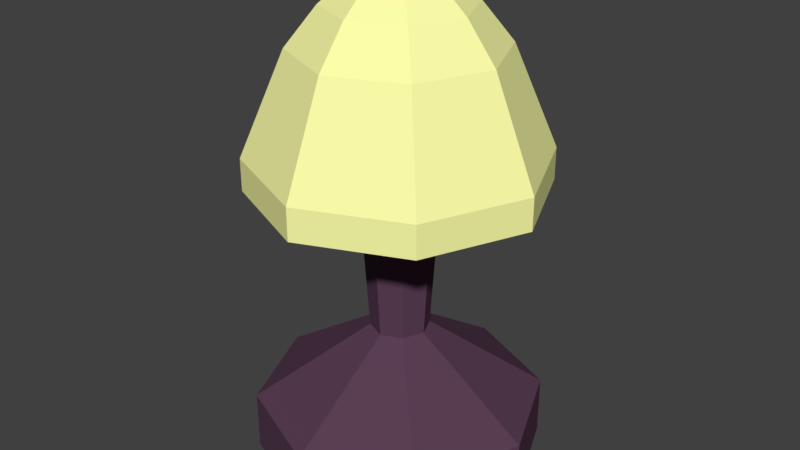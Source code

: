 # Source: lampara.blend  (saved by Blender 2.79.0; exported with 4.5.12 LTS)
import bpy
from mathutils import Matrix  # noqa: F401  (used for matrix-valued properties, if any)

bpy.ops.wm.read_factory_settings(use_empty=True)
scene = bpy.context.scene
scene.name = 'Scene'

# ---- collections
col_collection_1 = bpy.data.collections.new('Collection 1'); scene.collection.children.link(col_collection_1)

# ---- materials (node trees are filled in below, after node groups)
mat_material = bpy.data.materials.new('Material')
mat_material.alpha_threshold = 0.0
mat_material.use_transparent_shadow = False
mat_material.diffuse_color = (0.1065, 0.05143, 0.09057, 1.0)
mat_material.roughness = 0.5
mat_material.line_color = (0.0, 0.0, 0.0, 1.0)
mat_lampara_umbrella = bpy.data.materials.new('Lampara_umbrella')
mat_lampara_umbrella.alpha_threshold = 0.0
mat_lampara_umbrella.use_transparent_shadow = False
mat_lampara_umbrella.diffuse_color = (0.9825, 1.0, 0.4009, 1.0)
mat_lampara_umbrella.roughness = 0.5
mat_lampara_umb_down = bpy.data.materials.new('Lampara_umb_down')
mat_lampara_umb_down.alpha_threshold = 0.0
mat_lampara_umb_down.use_transparent_shadow = False
mat_lampara_umb_down.diffuse_color = (0.5048, 0.5277, 0.09721, 1.0)
mat_lampara_umb_down.roughness = 0.5

# ---- material node trees

# ---- world
world_world = bpy.data.worlds.new('World'); scene.world = world_world
world_world.color = (0.05088, 0.05088, 0.05088)
world_world.use_sun_shadow = False
world_world.sun_shadow_jitter_overblur = 0.0
world_world.cycles.sampling_method = 'MANUAL'

# ---- meshes
me_cube = bpy.data.meshes.new('Cube')
me_cube.from_pydata([(0.0875, 0.0875, -0.1113), (0.0875, -0.0875, -0.1113), (-0.0875, -0.0875, -0.1113), (-0.0875, 0.0875, -0.1113), (0.0875, 0.0875, 0.1078), (0.0875, -0.0875, 0.1078), (-0.0875, -0.0875, 0.1078), (-0.0875, 0.0875, 0.1078), (0.125, -7.451e-09, -0.1113), (-0.125, 3.725e-08, -0.1113), (0.125, -6.706e-08, 0.1078), (-0.125, 2.235e-08, 0.1078), (2.235e-08, 0.125, -0.1113), (0.0, -0.125, -0.1113), (2.98e-08, 0.125, 0.1078), (-6.706e-08, -0.125, 0.1078), (0.06125, 0.06125, 0.1775), (7.451e-09, 1.49e-08, -0.1113), (0.06125, -0.06125, 0.1775), (-0.06125, -0.06125, 0.1775), (-0.06125, 0.06125, 0.1775), (0.0875, -4.694e-08, 0.1775), (-0.0875, 1.565e-08, 0.1775), (2.086e-08, 0.0875, 0.1775), (-4.694e-08, -0.0875, 0.1775), (0.04288, 0.04287, 0.2035), (0.04287, -0.04288, 0.2035), (-0.04288, -0.04287, 0.2035), (-0.04287, 0.04287, 0.2035), (0.06125, -3.286e-08, 0.2035), (-0.06125, 1.095e-08, 0.2035), (1.46e-08, 0.06125, 0.2035), (-3.286e-08, -0.06125, 0.2035), (0.03001, 0.03001, 0.2158), (0.03001, -0.03001, 0.2158), (-0.03001, -0.03001, 0.2158), (-0.03001, 0.03001, 0.2158), (0.04287, -2.3e-08, 0.2158), (-0.04288, 7.667e-09, 0.2158), (1.022e-08, 0.04287, 0.2158), (-2.3e-08, -0.04288, 0.2158), (-4.857e-09, -7.916e-09, 0.2259), (2.909e-08, 0.125, 0.08566), (0.125, -6.139e-08, 0.08566), (-0.125, 2.377e-08, 0.08566), (-0.0875, 0.0875, 0.08566), (-0.0875, -0.0875, 0.08566), (0.0875, -0.0875, 0.08566), (0.0875, 0.0875, 0.08566), (-6.068e-08, -0.125, 0.08566), (-0.125, 3.259e-08, -0.06962), (0.125, -2.608e-08, -0.06962), (-2.096e-08, -0.125, -0.06962), (2.468e-08, 0.125, -0.06962), (-0.0875, 0.0875, -0.06962), (-0.0875, -0.0875, -0.06962), (0.0875, -0.0875, -0.06962), (0.0875, 0.0875, -0.06962), (-9.605e-11, 0.02536, -0.01623), (-0.01775, 0.01775, -0.01623), (-0.01775, -0.01775, -0.01623), (0.01775, -0.01775, -0.01623), (0.01775, 0.01775, -0.01623), (-0.02536, -2.203e-10, -0.01623), (0.02536, -1.481e-08, -0.01623), (-1.383e-08, -0.02536, -0.01623), (1.705e-09, 0.03631, 0.1174), (-0.02542, 0.02542, 0.1174), (-0.02542, -0.02542, 0.1174), (0.02542, -0.02542, 0.1174), (0.02542, 0.02542, 0.1174), (-0.03631, -5.733e-10, 0.1174), (0.03631, -2.466e-08, 0.1174), (-2.329e-08, -0.03631, 0.1174)], [], [(17, 13, 2, 9), (10, 4, 16, 21), (43, 10, 5, 47), (49, 15, 6, 46), (44, 11, 7, 45), (53, 12, 3, 54), (46, 6, 11, 44), (48, 4, 10, 43), (15, 5, 18, 24), (12, 17, 9, 3), (0, 8, 17, 12), (6, 15, 24, 19), (57, 0, 12, 53), (47, 5, 15, 49), (5, 10, 21, 18), (8, 1, 13, 17), (11, 6, 19, 22), (4, 14, 23, 16), (7, 11, 22, 20), (14, 7, 20, 23), (20, 22, 30, 28), (23, 20, 28, 31), (16, 23, 31, 25), (21, 16, 25, 29), (18, 21, 29, 26), (24, 18, 26, 32), (19, 24, 32, 27), (22, 19, 27, 30), (32, 26, 34, 40), (30, 27, 35, 38), (26, 29, 37, 34), (27, 32, 40, 35), (25, 31, 39, 33), (29, 25, 33, 37), (31, 28, 36, 39), (28, 30, 38, 36), (39, 36, 41), (36, 38, 41), (40, 34, 41), (38, 35, 41), (34, 37, 41), (35, 40, 41), (33, 39, 41), (37, 33, 41), (69, 47, 49, 73), (4, 48, 42, 14), (70, 48, 43, 72), (68, 46, 44, 71), (14, 42, 45, 7), (71, 44, 45, 67), (73, 49, 46, 68), (72, 43, 47, 69), (8, 51, 56, 1), (13, 52, 55, 2), (9, 50, 54, 3), (2, 55, 50, 9), (0, 57, 51, 8), (1, 56, 52, 13), (62, 57, 53, 58), (58, 53, 54, 59), (66, 58, 59, 67), (70, 62, 58, 66), (51, 64, 61, 56), (52, 65, 60, 55), (50, 63, 59, 54), (55, 60, 63, 50), (57, 62, 64, 51), (56, 61, 65, 52), (48, 70, 66, 42), (42, 66, 67, 45), (64, 72, 69, 61), (65, 73, 68, 60), (63, 71, 67, 59), (60, 68, 71, 63), (62, 70, 72, 64), (61, 69, 73, 65)])
me_cube.polygons.foreach_set('material_index', [0, 1, 1, 1, 1, 0, 1, 1, 1, 0, 0, 1, 0, 1, 1, 0, 1, 1, 1, 1, 1, 1, 1, 1, 1, 1, 1, 1, 1, 1, 1, 1, 1, 1, 1, 1, 1, 1, 1, 1, 1, 1, 1, 1, 2, 1, 2, 2, 1, 2, 2, 2, 0, 0, 0, 0, 0, 0, 0, 0, 0, 0, 0, 0, 0, 0, 0, 0, 2, 2, 0, 0, 0, 0, 0, 0])
me_cube.materials.append(mat_material)
me_cube.materials.append(mat_lampara_umbrella)
me_cube.materials.append(mat_lampara_umb_down)
me_cube.use_remesh_preserve_volume = False
me_cube.use_remesh_preserve_attributes = False
me_cube.use_mirror_vertex_groups = False
me_cube.update()

# ---- objects
ob_cube = bpy.data.objects.new('Cube', me_cube)

# ---- transforms, parenting, visibility, modifiers, constraints
ob_cube.location = (0.0, 0.0, 0.0)
ob_cube.scale = (1.0, 1.0, 1.25)
ob_cube.lock_rotations_4d = False
ob_cube.empty_display_type = 'ARROWS'
ob_cube.lineart.crease_threshold = 0.0

# ---- collection membership
col_collection_1.objects.link(ob_cube)

# ---- scene / render settings (as saved in the file)
scene.frame_start = 1; scene.frame_end = 250; scene.frame_set(1)
scene.render.engine = 'BLENDER_EEVEE_NEXT'
scene.render.resolution_percentage = 50
scene.render.dither_intensity = 0.0
scene.cycles.use_denoising = False
scene.cycles.samples = 128
scene.cycles.sampling_pattern = 'TABULATED_SOBOL'
scene.cycles.use_adaptive_sampling = False
scene.cycles.use_light_tree = False
scene.cycles.blur_glossy = 0.0
scene.cycles.sample_clamp_indirect = 0.0
scene.view_settings.view_transform = 'Standard'
bpy.context.view_layer.update()

# ---- added for rendering (the .blend has no active camera and no usable light): camera, sun
cam_auto = bpy.data.cameras.new('AutoCamera')
cam_auto.lens = 50.0
cam_auto.sensor_width = 36.0
cam_auto.clip_end = 1000.0
ob_auto_camera = bpy.data.objects.new('AutoCamera', cam_auto)
scene.collection.objects.link(ob_auto_camera)
ob_auto_camera.location = (0.508964, -0.610757, 0.478781)
ob_auto_camera.rotation_euler = (1.09748, -7.21219e-08, 0.694738)
scene.camera = ob_auto_camera
light_auto_sun = bpy.data.lights.new('AutoSun', 'SUN')
light_auto_sun.energy = 3.0
light_auto_sun.angle = 0.0523599
ob_auto_sun = bpy.data.objects.new('AutoSun', light_auto_sun)
scene.collection.objects.link(ob_auto_sun)
ob_auto_sun.rotation_euler = (0.872665, 0.174533, 0.523599)
bpy.context.view_layer.update()
